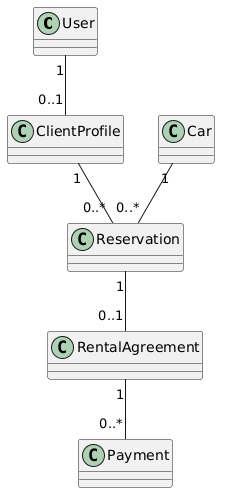

The diagram above was rendered by PlantUML. Its source (embedded in the PNG):
@startuml
class User
class Car
class Reservation
class RentalAgreement
class ClientProfile
class Payment
User "1" -- "0..1" ClientProfile
ClientProfile "1" -- "0..*" Reservation
Car "1" -- "0..*" Reservation
Reservation "1" -- "0..1" RentalAgreement
RentalAgreement "1" -- "0..*" Payment
@enduml